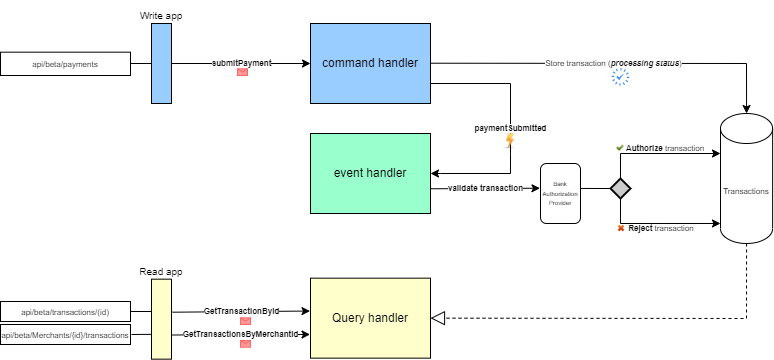

The diagram above was exported from draw.io. Its source (the exported page's mxGraphModel, read from the mxfile embedded in the PNG):
<mxGraphModel dx="1401" dy="539" grid="1" gridSize="10" guides="1" tooltips="1" connect="1" arrows="1" fold="1" page="1" pageScale="1" pageWidth="850" pageHeight="1100" math="0" shadow="0">
  <root>
    <mxCell id="0" />
    <mxCell id="1" parent="0" />
    <mxCell id="1V2OYCw-STmccPct98vv-1" value="&lt;font style=&quot;font-size: 8px;&quot;&gt;api/beta/payments&lt;/font&gt;" style="rounded=0;whiteSpace=wrap;html=1;" parent="1" vertex="1">
      <mxGeometry x="10" y="338.67" width="130" height="23.33" as="geometry" />
    </mxCell>
    <mxCell id="1V2OYCw-STmccPct98vv-2" value="" style="rounded=0;whiteSpace=wrap;html=1;fillColor=#99CCFF;" parent="1" vertex="1">
      <mxGeometry x="161" y="310" width="20" height="80" as="geometry" />
    </mxCell>
    <mxCell id="1V2OYCw-STmccPct98vv-5" value="&lt;font style=&quot;font-size: 10px;&quot;&gt;Write app&lt;/font&gt;" style="text;html=1;strokeColor=none;fillColor=none;align=center;verticalAlign=middle;whiteSpace=wrap;rounded=0;" parent="1" vertex="1">
      <mxGeometry x="141" y="287" width="60" height="30" as="geometry" />
    </mxCell>
    <mxCell id="1V2OYCw-STmccPct98vv-7" value="command handler" style="rounded=0;whiteSpace=wrap;html=1;fillColor=#99CCFF;" parent="1" vertex="1">
      <mxGeometry x="320" y="310" width="120" height="80" as="geometry" />
    </mxCell>
    <mxCell id="1V2OYCw-STmccPct98vv-16" value="event handler" style="rounded=0;whiteSpace=wrap;html=1;fillColor=#99FFCC;" parent="1" vertex="1">
      <mxGeometry x="320" y="420" width="120" height="80" as="geometry" />
    </mxCell>
    <mxCell id="1V2OYCw-STmccPct98vv-21" value="Transactions" style="shape=cylinder3;whiteSpace=wrap;html=1;boundedLbl=1;backgroundOutline=1;size=15;fontSize=8;" parent="1" vertex="1">
      <mxGeometry x="730" y="400" width="52.13" height="130" as="geometry" />
    </mxCell>
    <mxCell id="1V2OYCw-STmccPct98vv-27" value="" style="endArrow=classic;html=1;rounded=0;fontSize=8;entryX=0;entryY=0.5;entryDx=0;entryDy=0;exitX=1;exitY=0.5;exitDx=0;exitDy=0;" parent="1" edge="1" source="1V2OYCw-STmccPct98vv-2">
      <mxGeometry relative="1" as="geometry">
        <mxPoint x="210" y="349.71000000000004" as="sourcePoint" />
        <mxPoint x="320" y="350" as="targetPoint" />
      </mxGeometry>
    </mxCell>
    <mxCell id="1V2OYCw-STmccPct98vv-28" value="&lt;b&gt;submitPayment&lt;/b&gt;" style="edgeLabel;resizable=0;html=1;align=center;verticalAlign=middle;fontSize=8;" parent="1V2OYCw-STmccPct98vv-27" connectable="0" vertex="1">
      <mxGeometry relative="1" as="geometry" />
    </mxCell>
    <mxCell id="1V2OYCw-STmccPct98vv-29" value="" style="endArrow=classic;html=1;rounded=0;fontSize=8;exitX=1;exitY=0.75;exitDx=0;exitDy=0;" parent="1" target="1V2OYCw-STmccPct98vv-16" edge="1" source="1V2OYCw-STmccPct98vv-7">
      <mxGeometry relative="1" as="geometry">
        <mxPoint x="450" y="370" as="sourcePoint" />
        <mxPoint x="440" y="570" as="targetPoint" />
        <Array as="points">
          <mxPoint x="520" y="370" />
          <mxPoint x="520" y="440" />
          <mxPoint x="520" y="460" />
          <mxPoint x="450" y="460" />
        </Array>
      </mxGeometry>
    </mxCell>
    <mxCell id="1V2OYCw-STmccPct98vv-30" value="&lt;b&gt;paymentSubmitted&lt;/b&gt;" style="edgeLabel;resizable=0;html=1;align=center;verticalAlign=middle;fontSize=8;" parent="1V2OYCw-STmccPct98vv-29" connectable="0" vertex="1">
      <mxGeometry relative="1" as="geometry" />
    </mxCell>
    <mxCell id="1V2OYCw-STmccPct98vv-31" value="" style="endArrow=classic;html=1;rounded=0;fontSize=8;entryX=0.5;entryY=0;entryDx=0;entryDy=0;entryPerimeter=0;" parent="1" target="1V2OYCw-STmccPct98vv-21" edge="1">
      <mxGeometry relative="1" as="geometry">
        <mxPoint x="440" y="349.71000000000004" as="sourcePoint" />
        <mxPoint x="540" y="349.71000000000004" as="targetPoint" />
        <Array as="points">
          <mxPoint x="756" y="350" />
        </Array>
      </mxGeometry>
    </mxCell>
    <mxCell id="1V2OYCw-STmccPct98vv-32" value="Store transaction (&lt;b&gt;&lt;i&gt;processing status&lt;/i&gt;&lt;/b&gt;)" style="edgeLabel;resizable=0;html=1;align=center;verticalAlign=middle;fontSize=8;" parent="1V2OYCw-STmccPct98vv-31" connectable="0" vertex="1">
      <mxGeometry relative="1" as="geometry" />
    </mxCell>
    <mxCell id="1V2OYCw-STmccPct98vv-34" value="&lt;font style=&quot;font-size: 6px;&quot;&gt;Bank Authorization Provider&lt;/font&gt;" style="rounded=1;whiteSpace=wrap;html=1;fontSize=8;" parent="1" vertex="1">
      <mxGeometry x="550" y="450" width="40" height="60" as="geometry" />
    </mxCell>
    <mxCell id="1V2OYCw-STmccPct98vv-35" value="" style="endArrow=classic;html=1;rounded=0;fontSize=8;exitX=1.001;exitY=0.691;exitDx=0;exitDy=0;entryX=-0.013;entryY=0.412;entryDx=0;entryDy=0;exitPerimeter=0;entryPerimeter=0;" parent="1" source="1V2OYCw-STmccPct98vv-16" target="1V2OYCw-STmccPct98vv-34" edge="1">
      <mxGeometry relative="1" as="geometry">
        <mxPoint x="340" y="570" as="sourcePoint" />
        <mxPoint x="440" y="570" as="targetPoint" />
      </mxGeometry>
    </mxCell>
    <mxCell id="1V2OYCw-STmccPct98vv-36" value="&lt;b&gt;validate transaction&lt;/b&gt;" style="edgeLabel;resizable=0;html=1;align=center;verticalAlign=middle;fontSize=8;" parent="1V2OYCw-STmccPct98vv-35" connectable="0" vertex="1">
      <mxGeometry relative="1" as="geometry" />
    </mxCell>
    <mxCell id="1V2OYCw-STmccPct98vv-47" value="" style="edgeStyle=orthogonalEdgeStyle;rounded=0;orthogonalLoop=1;jettySize=auto;html=1;fontSize=8;" parent="1" source="1V2OYCw-STmccPct98vv-41" target="1V2OYCw-STmccPct98vv-43" edge="1">
      <mxGeometry relative="1" as="geometry" />
    </mxCell>
    <mxCell id="1V2OYCw-STmccPct98vv-41" value="&lt;font style=&quot;font-size: 8px;&quot;&gt;api/beta/transactions/(id)&lt;/font&gt;" style="rounded=0;whiteSpace=wrap;html=1;" parent="1" vertex="1">
      <mxGeometry x="10" y="588" width="130" height="20" as="geometry" />
    </mxCell>
    <mxCell id="1V2OYCw-STmccPct98vv-42" value="" style="rounded=0;whiteSpace=wrap;html=1;fillColor=#FFFFCC;" parent="1" vertex="1">
      <mxGeometry x="161" y="565.66" width="20" height="80" as="geometry" />
    </mxCell>
    <mxCell id="1V2OYCw-STmccPct98vv-43" value="&lt;font style=&quot;font-size: 10px;&quot;&gt;Read app&lt;/font&gt;" style="text;html=1;strokeColor=none;fillColor=none;align=center;verticalAlign=middle;whiteSpace=wrap;rounded=0;" parent="1" vertex="1">
      <mxGeometry x="141" y="543" width="60" height="30" as="geometry" />
    </mxCell>
    <mxCell id="1V2OYCw-STmccPct98vv-46" value="&lt;font style=&quot;font-size: 8px;&quot;&gt;api/beta/Merchants/{id}/transactions&lt;/font&gt;" style="rounded=0;whiteSpace=wrap;html=1;" parent="1" vertex="1">
      <mxGeometry x="10" y="611" width="130" height="20" as="geometry" />
    </mxCell>
    <mxCell id="1V2OYCw-STmccPct98vv-50" value="" style="endArrow=none;html=1;rounded=0;fontSize=8;exitX=1;exitY=0.5;exitDx=0;exitDy=0;entryX=-0.018;entryY=0.69;entryDx=0;entryDy=0;entryPerimeter=0;" parent="1" edge="1" target="1V2OYCw-STmccPct98vv-42">
      <mxGeometry width="50" height="50" relative="1" as="geometry">
        <mxPoint x="141" y="621" as="sourcePoint" />
        <mxPoint x="160" y="621" as="targetPoint" />
      </mxGeometry>
    </mxCell>
    <mxCell id="w5LNYTYlyQ2D7lod3f4g-1" value="Query handler" style="rounded=0;whiteSpace=wrap;html=1;fillColor=#FFFFCC;" vertex="1" parent="1">
      <mxGeometry x="320" y="564.66" width="120" height="80" as="geometry" />
    </mxCell>
    <mxCell id="w5LNYTYlyQ2D7lod3f4g-3" value="" style="endArrow=block;dashed=1;endFill=0;endSize=12;html=1;rounded=0;fontSize=8;entryX=1;entryY=0.5;entryDx=0;entryDy=0;exitX=0.5;exitY=1;exitDx=0;exitDy=0;exitPerimeter=0;" edge="1" parent="1" source="1V2OYCw-STmccPct98vv-21" target="w5LNYTYlyQ2D7lod3f4g-1">
      <mxGeometry width="160" relative="1" as="geometry">
        <mxPoint x="740" y="470" as="sourcePoint" />
        <mxPoint x="431.0000000000001" y="719.9999999999999" as="targetPoint" />
        <Array as="points">
          <mxPoint x="756" y="605" />
        </Array>
      </mxGeometry>
    </mxCell>
    <mxCell id="w5LNYTYlyQ2D7lod3f4g-5" value="" style="shape=image;html=1;verticalAlign=top;verticalLabelPosition=bottom;labelBackgroundColor=#ffffff;imageAspect=0;aspect=fixed;image=https://cdn0.iconfinder.com/data/icons/ie_Financial_set/128/48.png;fontSize=6;strokeColor=#66FFFF;fillColor=#99FFCC;" vertex="1" parent="1">
      <mxGeometry x="512" y="419.75" width="16" height="16" as="geometry" />
    </mxCell>
    <mxCell id="w5LNYTYlyQ2D7lod3f4g-6" value="" style="shape=message;html=1;whiteSpace=wrap;html=1;outlineConnect=0;fontSize=6;strokeColor=#FF6666;fillColor=#FF9999;" vertex="1" parent="1">
      <mxGeometry x="247" y="355.33" width="10" height="6.67" as="geometry" />
    </mxCell>
    <mxCell id="w5LNYTYlyQ2D7lod3f4g-10" value="" style="endArrow=classic;html=1;rounded=0;fontSize=6;entryX=-0.004;entryY=0.411;entryDx=0;entryDy=0;entryPerimeter=0;exitX=1.045;exitY=0.413;exitDx=0;exitDy=0;exitPerimeter=0;" edge="1" parent="1" source="1V2OYCw-STmccPct98vv-42" target="w5LNYTYlyQ2D7lod3f4g-1">
      <mxGeometry relative="1" as="geometry">
        <mxPoint x="200" y="597.71" as="sourcePoint" />
        <mxPoint x="310" y="598" as="targetPoint" />
      </mxGeometry>
    </mxCell>
    <mxCell id="w5LNYTYlyQ2D7lod3f4g-11" value="&lt;b&gt;&lt;font style=&quot;font-size: 8px;&quot;&gt;GetTransactionById&lt;/font&gt;&lt;/b&gt;" style="edgeLabel;resizable=0;html=1;align=center;verticalAlign=middle;fontSize=6;strokeColor=#CCFFFF;fillColor=#FFFFCC;" connectable="0" vertex="1" parent="w5LNYTYlyQ2D7lod3f4g-10">
      <mxGeometry relative="1" as="geometry" />
    </mxCell>
    <mxCell id="w5LNYTYlyQ2D7lod3f4g-12" value="" style="endArrow=classic;html=1;rounded=0;fontSize=6;entryX=-0.004;entryY=0.704;entryDx=0;entryDy=0;entryPerimeter=0;exitX=0.974;exitY=0.698;exitDx=0;exitDy=0;exitPerimeter=0;" edge="1" parent="1" source="1V2OYCw-STmccPct98vv-42" target="w5LNYTYlyQ2D7lod3f4g-1">
      <mxGeometry relative="1" as="geometry">
        <mxPoint x="202" y="620.7100000000003" as="sourcePoint" />
        <mxPoint x="312" y="621" as="targetPoint" />
      </mxGeometry>
    </mxCell>
    <mxCell id="w5LNYTYlyQ2D7lod3f4g-13" value="&lt;b&gt;&lt;font style=&quot;font-size: 8px;&quot;&gt;GetTransactionsByMerchantId&lt;/font&gt;&lt;/b&gt;" style="edgeLabel;resizable=0;html=1;align=center;verticalAlign=middle;fontSize=6;strokeColor=#CCFFFF;fillColor=#FFFFCC;" connectable="0" vertex="1" parent="w5LNYTYlyQ2D7lod3f4g-12">
      <mxGeometry relative="1" as="geometry" />
    </mxCell>
    <mxCell id="w5LNYTYlyQ2D7lod3f4g-14" value="" style="shape=message;html=1;whiteSpace=wrap;html=1;outlineConnect=0;fontSize=6;strokeColor=#FF6666;fillColor=#FF9999;" vertex="1" parent="1">
      <mxGeometry x="250" y="604.3299999999999" width="10" height="6.67" as="geometry" />
    </mxCell>
    <mxCell id="w5LNYTYlyQ2D7lod3f4g-17" value="" style="shape=message;html=1;whiteSpace=wrap;html=1;outlineConnect=0;fontSize=6;strokeColor=#FF6666;fillColor=#FF9999;" vertex="1" parent="1">
      <mxGeometry x="250" y="626.9999999999999" width="10" height="6.67" as="geometry" />
    </mxCell>
    <mxCell id="w5LNYTYlyQ2D7lod3f4g-20" value="" style="endArrow=none;html=1;rounded=0;fontSize=8;entryX=0;entryY=0.5;entryDx=0;entryDy=0;" edge="1" parent="1" target="1V2OYCw-STmccPct98vv-2">
      <mxGeometry width="50" height="50" relative="1" as="geometry">
        <mxPoint x="140" y="350" as="sourcePoint" />
        <mxPoint x="160.00000000000006" y="349.85999999999996" as="targetPoint" />
      </mxGeometry>
    </mxCell>
    <mxCell id="w5LNYTYlyQ2D7lod3f4g-26" value="" style="strokeWidth=2;html=1;shape=mxgraph.flowchart.decision;whiteSpace=wrap;fontSize=8;fillColor=#CCCCCC;" vertex="1" parent="1">
      <mxGeometry x="620" y="465" width="20" height="20" as="geometry" />
    </mxCell>
    <mxCell id="w5LNYTYlyQ2D7lod3f4g-27" value="" style="endArrow=classic;html=1;rounded=0;fontSize=8;entryX=0;entryY=0;entryDx=0;entryDy=40;entryPerimeter=0;" edge="1" parent="1" target="1V2OYCw-STmccPct98vv-21">
      <mxGeometry width="50" height="50" relative="1" as="geometry">
        <mxPoint x="630" y="466" as="sourcePoint" />
        <mxPoint x="680" y="416" as="targetPoint" />
        <Array as="points">
          <mxPoint x="630" y="440" />
        </Array>
      </mxGeometry>
    </mxCell>
    <mxCell id="w5LNYTYlyQ2D7lod3f4g-28" value="" style="endArrow=classic;html=1;rounded=0;fontSize=8;entryX=0;entryY=0.846;entryDx=0;entryDy=0;entryPerimeter=0;exitX=0.5;exitY=1;exitDx=0;exitDy=0;exitPerimeter=0;" edge="1" parent="1" source="w5LNYTYlyQ2D7lod3f4g-26" target="1V2OYCw-STmccPct98vv-21">
      <mxGeometry width="50" height="50" relative="1" as="geometry">
        <mxPoint x="640" y="476" as="sourcePoint" />
        <mxPoint x="740" y="450" as="targetPoint" />
        <Array as="points">
          <mxPoint x="630" y="510" />
        </Array>
      </mxGeometry>
    </mxCell>
    <mxCell id="w5LNYTYlyQ2D7lod3f4g-29" value="" style="endArrow=none;html=1;rounded=0;fontSize=8;entryX=0;entryY=0.5;entryDx=0;entryDy=0;entryPerimeter=0;exitX=0.999;exitY=0.416;exitDx=0;exitDy=0;exitPerimeter=0;" edge="1" parent="1" source="1V2OYCw-STmccPct98vv-34" target="w5LNYTYlyQ2D7lod3f4g-26">
      <mxGeometry width="50" height="50" relative="1" as="geometry">
        <mxPoint x="240" y="540" as="sourcePoint" />
        <mxPoint x="290" y="490" as="targetPoint" />
      </mxGeometry>
    </mxCell>
    <mxCell id="w5LNYTYlyQ2D7lod3f4g-30" value="&lt;b&gt;Authorize&lt;/b&gt; transaction" style="text;html=1;strokeColor=none;fillColor=none;align=center;verticalAlign=middle;whiteSpace=wrap;rounded=0;fontSize=8;" vertex="1" parent="1">
      <mxGeometry x="630" y="419.75" width="90" height="30" as="geometry" />
    </mxCell>
    <mxCell id="w5LNYTYlyQ2D7lod3f4g-31" value="&lt;b&gt;Reject&lt;/b&gt; transaction" style="text;html=1;strokeColor=none;fillColor=none;align=center;verticalAlign=middle;whiteSpace=wrap;rounded=0;fontSize=8;" vertex="1" parent="1">
      <mxGeometry x="626" y="500" width="90" height="30" as="geometry" />
    </mxCell>
    <mxCell id="w5LNYTYlyQ2D7lod3f4g-32" value="" style="shape=image;html=1;verticalAlign=top;verticalLabelPosition=bottom;labelBackgroundColor=#ffffff;imageAspect=0;aspect=fixed;image=https://cdn2.iconfinder.com/data/icons/onebit/PNG/onebit_34.png;fontSize=8;strokeColor=#CCFFFF;fillColor=#CCCCCC;" vertex="1" parent="1">
      <mxGeometry x="626" y="430.75" width="8" height="8" as="geometry" />
    </mxCell>
    <mxCell id="w5LNYTYlyQ2D7lod3f4g-33" value="" style="shape=image;html=1;verticalAlign=top;verticalLabelPosition=bottom;labelBackgroundColor=#ffffff;imageAspect=0;aspect=fixed;image=https://cdn2.iconfinder.com/data/icons/onebit/PNG/onebit_33.png;fontSize=8;strokeColor=#CCFFFF;fillColor=#CCCCCC;" vertex="1" parent="1">
      <mxGeometry x="627" y="511" width="8" height="8" as="geometry" />
    </mxCell>
    <mxCell id="w5LNYTYlyQ2D7lod3f4g-34" value="" style="sketch=0;html=1;aspect=fixed;strokeColor=none;shadow=0;align=center;verticalAlign=top;fillColor=#3B8DF1;shape=mxgraph.gcp2.loading;fontSize=8;" vertex="1" parent="1">
      <mxGeometry x="621" y="354.33" width="18" height="18" as="geometry" />
    </mxCell>
  </root>
</mxGraphModel>